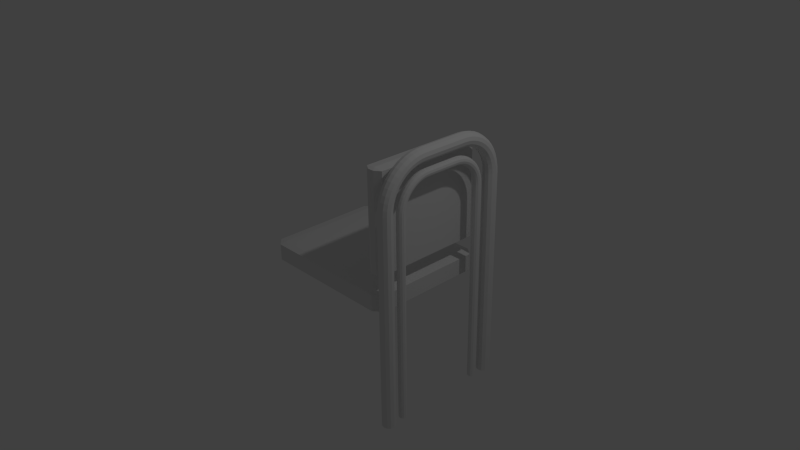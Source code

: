 # Source: chair.blend  (saved by Blender 2.73.0; exported with 4.5.12 LTS)
import bpy
from mathutils import Matrix  # noqa: F401  (used for matrix-valued properties, if any)

bpy.ops.wm.read_factory_settings(use_empty=True)
scene = bpy.context.scene
scene.name = 'Scene'

# ---- collections
col_collection_1 = bpy.data.collections.new('Collection 1'); scene.collection.children.link(col_collection_1)

# ---- materials (node trees are filled in below, after node groups)
mat_material = bpy.data.materials.new('Material')
mat_material.alpha_threshold = 0.0
mat_material.use_transparent_shadow = False
mat_material.roughness = 0.5
mat_material.line_color = (0.0, 0.0, 0.0, 1.0)

# ---- material node trees

# ---- world
world_world = bpy.data.worlds.new('World'); scene.world = world_world
world_world.color = (0.05088, 0.05088, 0.05088)
world_world.use_sun_shadow = False
world_world.sun_shadow_jitter_overblur = 0.0
world_world.cycles.sampling_method = 'MANUAL'
world_world.cycles.sample_map_resolution = 256

# ---- cameras
cam_camera = bpy.data.cameras.new('Camera')
cam_camera.clip_end = 100.0
cam_camera.lens = 35.0
cam_camera.sensor_width = 32.0
cam_camera.sensor_height = 18.0
cam_camera.ortho_scale = 7.314
cam_camera.dof.focus_distance = 0.0
cam_camera.dof.aperture_fstop = 128.0

# ---- lights
light_lamp = bpy.data.lights.new('Lamp', 'POINT')
light_lamp.transmission_factor = 0.0
light_lamp.cutoff_distance = 30.0
light_lamp.energy = 100.0
light_lamp.shadow_buffer_clip_start = 1.001
light_lamp.shadow_soft_size = 0.1
light_lamp.shadow_maximum_resolution = 0.006
light_lamp.use_absolute_resolution = True
light_lamp.cycles.use_multiple_importance_sampling = False

# ---- meshes
me_torus = bpy.data.meshes.new('Torus')
me_torus.from_pydata([(-0.6146, 0.4113, 4.496e-08), (-0.601, 0.4117, -0.05056), (-0.5639, 0.4126, -0.08742), (-0.5134, 0.414, -0.1007), (-0.4631, 0.4153, -0.08704), (-0.4265, 0.4163, -0.05018), (-0.4131, 0.4167, 3.978e-08), (-0.4265, 0.4163, 0.05018), (-0.4631, 0.4153, 0.08704), (-0.5134, 0.414, 0.1007), (-0.5639, 0.4126, 0.08742), (-0.601, 0.4117, 0.05056), (-0.6074, 0.5224, 4.189e-08), (-0.5938, 0.5206, -0.05073), (-0.5569, 0.5158, -0.0876), (-0.5067, 0.5092, -0.1007), (-0.457, 0.5026, -0.08684), (-0.4209, 0.4979, -0.04997), (-0.4077, 0.4961, 3.827e-08), (-0.4209, 0.4979, 0.04997), (-0.457, 0.5026, 0.08684), (-0.5067, 0.5092, 0.1007), (-0.5569, 0.5158, 0.0876), (-0.5938, 0.5206, 0.05073), (-0.5862, 0.629, 3.792e-08), (-0.573, 0.6255, -0.05073), (-0.537, 0.6158, -0.0876), (-0.4881, 0.6027, -0.1007), (-0.4397, 0.5898, -0.08684), (-0.4045, 0.5803, -0.04997), (-0.3917, 0.5769, 3.548e-08), (-0.4045, 0.5803, 0.04997), (-0.4397, 0.5898, 0.08684), (-0.4881, 0.6027, 0.1007), (-0.537, 0.6158, 0.0876), (-0.573, 0.6255, 0.05073), (-0.5513, 0.732, 3.268e-08), (-0.5386, 0.7267, -0.05073), (-0.5042, 0.7124, -0.0876), (-0.4574, 0.6931, -0.1007), (-0.4111, 0.6739, -0.08684), (-0.3775, 0.66, -0.04997), (-0.3652, 0.6549, 3.308e-08), (-0.3775, 0.66, 0.04997), (-0.4111, 0.6739, 0.08684), (-0.4574, 0.6931, 0.1007), (-0.5042, 0.7124, 0.0876), (-0.5386, 0.7267, 0.05073), (-0.5032, 0.8294, 2.829e-08), (-0.4913, 0.8226, -0.05073), (-0.459, 0.8039, -0.0876), (-0.4152, 0.7786, -0.1007), (-0.3718, 0.7536, -0.08684), (-0.3403, 0.7354, -0.04997), (-0.3288, 0.7287, 3.029e-08), (-0.3403, 0.7354, 0.04997), (-0.3718, 0.7536, 0.08684), (-0.4152, 0.7786, 0.1007), (-0.459, 0.8039, 0.0876), (-0.4913, 0.8226, 0.05073), (-0.4428, 0.9198, 2.482e-08), (-0.432, 0.9115, -0.05073), (-0.4024, 0.8888, -0.0876), (-0.3622, 0.858, -0.1007), (-0.3225, 0.8274, -0.08684), (-0.2936, 0.8053, -0.04997), (-0.283, 0.7972, 2.915e-08), (-0.2936, 0.8053, 0.04997), (-0.3225, 0.8274, 0.08684), (-0.3622, 0.858, 0.1007), (-0.4024, 0.8888, 0.0876), (-0.432, 0.9115, 0.05073), (-0.3712, 1.002, 2.151e-08), (-0.3615, 0.9918, -0.05073), (-0.3351, 0.9655, -0.0876), (-0.2993, 0.9297, -0.1007), (-0.2639, 0.8942, -0.08684), (-0.2381, 0.8685, -0.04997), (-0.2287, 0.8591, 2.692e-08), (-0.2381, 0.8685, 0.04997), (-0.2639, 0.8942, 0.08684), (-0.2993, 0.9297, 0.1007), (-0.3351, 0.9655, 0.0876), (-0.3615, 0.9918, 0.05073), (-0.2895, 1.073, 1.721e-08), (-0.2811, 1.062, -0.05073), (-0.2584, 1.033, -0.0876), (-0.2276, 0.9926, -0.1007), (-0.1971, 0.9528, -0.08684), (-0.1749, 0.9239, -0.04997), (-0.1668, 0.9134, 2.523e-08), (-0.1749, 0.9239, 0.04997), (-0.1971, 0.9528, 0.08684), (-0.2276, 0.9926, 0.1007), (-0.2584, 1.033, 0.0876), (-0.2811, 1.062, 0.05073), (-0.1991, 1.134, 1.402e-08), (-0.1922, 1.122, -0.05073), (-0.1736, 1.089, -0.0876), (-0.1483, 1.046, -0.1007), (-0.1232, 1.002, -0.08684), (-0.105, 0.9706, -0.04997), (-0.09837, 0.9591, 2.451e-08), (-0.105, 0.9706, 0.04997), (-0.1232, 1.002, 0.08684), (-0.1483, 1.046, 0.1007), (-0.1736, 1.089, 0.0876), (-0.1922, 1.122, 0.05073), (-0.1016, 1.182, 1.157e-08), (-0.09636, 1.169, -0.05073), (-0.08208, 1.135, -0.0876), (-0.06273, 1.088, -0.1007), (-0.04354, 1.041, -0.08684), (-0.0296, 1.008, -0.04997), (-0.02452, 0.9955, 2.24e-08), (-0.0296, 1.008, 0.04997), (-0.04354, 1.041, 0.08684), (-0.06273, 1.088, 0.1007), (-0.08208, 1.135, 0.0876), (-0.09636, 1.169, 0.05073), (0.001315, 1.217, 9.928e-09), (0.004863, 1.203, -0.05073), (0.01452, 1.167, -0.0876), (0.02761, 1.118, -0.1007), (0.04059, 1.07, -0.08684), (0.05001, 1.035, -0.04997), (0.05345, 1.022, 2.013e-08), (0.05001, 1.035, 0.04997), (0.04059, 1.07, 0.08684), (0.02761, 1.118, 0.1007), (0.01452, 1.167, 0.0876), (0.004863, 1.203, 0.05073), (0.1079, 1.238, 8.313e-09), (0.1097, 1.224, -0.05073), (0.1146, 1.187, -0.0876), (0.1212, 1.137, -0.1007), (0.1277, 1.087, -0.08684), (0.1325, 1.051, -0.04997), (0.1342, 1.038, 1.692e-08), (0.1325, 1.051, 0.04997), (0.1277, 1.087, 0.08684), (0.1212, 1.137, 0.1007), (0.1146, 1.187, 0.0876), (0.1097, 1.224, 0.05073), (0.219, 1.245, 6.361e-09), (0.2187, 1.231, -0.05056), (0.2177, 1.194, -0.08742), (0.2164, 1.144, -0.1007), (0.215, 1.093, -0.08704), (0.214, 1.057, -0.05018), (0.2137, 1.043, 1.678e-08), (0.214, 1.057, 0.05018), (0.215, 1.093, 0.08704), (0.2164, 1.144, 0.1007), (0.2177, 1.194, 0.08742), (0.2187, 1.231, 0.05056), (-0.6146, -0.4114, -3.183e-08), (-0.601, -0.4117, 0.05056), (-0.5639, -0.4127, 0.08742), (-0.5134, -0.414, 0.1007), (-0.4631, -0.4154, 0.08704), (-0.4265, -0.4164, 0.05018), (-0.4131, -0.4167, -3.744e-08), (-0.4265, -0.4164, -0.05018), (-0.4631, -0.4154, -0.08704), (-0.5134, -0.414, -0.1007), (-0.5639, -0.4127, -0.08742), (-0.601, -0.4117, -0.05056), (-0.6074, -0.5225, -3.313e-08), (-0.5938, -0.5207, 0.05073), (-0.5569, -0.5158, 0.0876), (-0.5067, -0.5092, 0.1007), (-0.457, -0.5027, 0.08684), (-0.4209, -0.4979, 0.04997), (-0.4077, -0.4962, -3.709e-08), (-0.4209, -0.4979, -0.04997), (-0.457, -0.5027, -0.08684), (-0.5067, -0.5092, -0.1007), (-0.5569, -0.5158, -0.0876), (-0.5938, -0.5207, -0.05073), (-0.5862, -0.6291, -3.338e-08), (-0.573, -0.6255, 0.05073), (-0.537, -0.6159, 0.0876), (-0.4881, -0.6028, 0.1007), (-0.4397, -0.5898, 0.08684), (-0.4045, -0.5804, 0.04997), (-0.3917, -0.577, -3.725e-08), (-0.4045, -0.5804, -0.04997), (-0.4397, -0.5898, -0.08684), (-0.4881, -0.6028, -0.1007), (-0.537, -0.6159, -0.0876), (-0.573, -0.6255, -0.05073), (-0.5513, -0.732, -3.299e-08), (-0.5386, -0.7268, 0.05073), (-0.5042, -0.7125, 0.0876), (-0.4574, -0.6931, 0.1007), (-0.4111, -0.6739, 0.08684), (-0.3775, -0.66, 0.04997), (-0.3652, -0.6549, -3.75e-08), (-0.3775, -0.66, -0.04997), (-0.4111, -0.6739, -0.08684), (-0.4574, -0.6931, -0.1007), (-0.5042, -0.7125, -0.0876), (-0.5386, -0.7268, -0.05073), (-0.5032, -0.8295, -3.357e-08), (-0.4913, -0.8226, 0.05073), (-0.459, -0.804, 0.0876), (-0.4152, -0.7787, 0.1007), (-0.3718, -0.7536, 0.08684), (-0.3403, -0.7354, 0.04997), (-0.3288, -0.7288, -3.784e-08), (-0.3403, -0.7354, -0.04997), (-0.3718, -0.7536, -0.08684), (-0.4152, -0.7787, -0.1007), (-0.459, -0.804, -0.0876), (-0.4913, -0.8226, -0.05073), (-0.4428, -0.9199, -3.511e-08), (-0.432, -0.9115, 0.05073), (-0.4024, -0.8888, 0.0876), (-0.3622, -0.858, 0.1007), (-0.3225, -0.8275, 0.08684), (-0.2936, -0.8053, 0.04997), (-0.283, -0.7972, -3.828e-08), (-0.2936, -0.8053, -0.04997), (-0.3225, -0.8275, -0.08684), (-0.3622, -0.858, -0.1007), (-0.4024, -0.8888, -0.0876), (-0.432, -0.9115, -0.05073), (-0.3712, -1.002, -3.597e-08), (-0.3615, -0.9919, 0.05073), (-0.3351, -0.9655, 0.0876), (-0.2993, -0.9297, 0.1007), (-0.2639, -0.8943, 0.08684), (-0.2381, -0.8685, 0.04997), (-0.2287, -0.8592, -3.88e-08), (-0.2381, -0.8685, -0.04997), (-0.2639, -0.8943, -0.08684), (-0.2993, -0.9297, -0.1007), (-0.3351, -0.9655, -0.0876), (-0.3615, -0.9919, -0.05073), (-0.2895, -1.073, -3.655e-08), (-0.2811, -1.062, 0.05073), (-0.2584, -1.033, 0.0876), (-0.2276, -0.9926, 0.1007), (-0.1971, -0.9529, 0.08684), (-0.1749, -0.924, 0.04997), (-0.1668, -0.9134, -3.939e-08), (-0.1749, -0.924, -0.04997), (-0.1971, -0.9529, -0.08684), (-0.2276, -0.9926, -0.1007), (-0.2584, -1.033, -0.0876), (-0.2811, -1.062, -0.05073), (-0.1991, -1.134, -3.804e-08), (-0.1922, -1.122, 0.05073), (-0.1736, -1.089, 0.0876), (-0.1483, -1.046, 0.1007), (-0.1232, -1.002, 0.08684), (-0.105, -0.9707, 0.04997), (-0.09837, -0.9592, -4.004e-08), (-0.105, -0.9707, -0.04997), (-0.1232, -1.002, -0.08684), (-0.1483, -1.046, -0.1007), (-0.1736, -1.089, -0.0876), (-0.1922, -1.122, -0.05073), (-0.1016, -1.182, -3.921e-08), (-0.09636, -1.169, 0.05073), (-0.08208, -1.135, 0.0876), (-0.06273, -1.088, 0.1007), (-0.04354, -1.042, 0.08684), (-0.0296, -1.008, 0.04997), (-0.02452, -0.9956, -4.074e-08), (-0.0296, -1.008, -0.04997), (-0.04354, -1.042, -0.08684), (-0.06273, -1.088, -0.1007), (-0.08208, -1.135, -0.0876), (-0.09636, -1.169, -0.05073), (0.001315, -1.217, -4.045e-08), (0.004863, -1.203, 0.05073), (0.01452, -1.167, 0.0876), (0.02761, -1.119, 0.1007), (0.04059, -1.07, 0.08684), (0.05001, -1.035, 0.04997), (0.05345, -1.022, -4.149e-08), (0.05001, -1.035, -0.04997), (0.04059, -1.07, -0.08684), (0.02761, -1.119, -0.1007), (0.01452, -1.167, -0.0876), (0.004863, -1.203, -0.05073), (0.1079, -1.238, -4.173e-08), (0.1097, -1.224, 0.05073), (0.1146, -1.187, 0.0876), (0.1212, -1.137, 0.1007), (0.1277, -1.087, 0.08684), (0.1325, -1.051, 0.04997), (0.1342, -1.038, -4.265e-08), (0.1325, -1.051, -0.04997), (0.1277, -1.087, -0.08684), (0.1212, -1.137, -0.1007), (0.1146, -1.187, -0.0876), (0.1097, -1.224, -0.05073), (0.219, -1.245, -4.223e-08), (0.2187, -1.231, 0.05056), (0.2177, -1.194, 0.08742), (0.2164, -1.144, 0.1007), (0.215, -1.094, 0.08704), (0.214, -1.057, 0.05018), (0.2137, -1.043, -4.224e-08), (0.214, -1.057, -0.05018), (0.215, -1.094, -0.08704), (0.2164, -1.144, -0.1007), (0.2177, -1.194, -0.08742), (0.2187, -1.231, -0.05056), (5.285, 1.245, 1.677e-07), (5.285, 1.231, -0.05036), (5.285, 1.195, -0.08722), (5.285, 1.144, -0.1007), (5.285, 1.094, -0.08722), (5.285, 1.057, -0.05036), (5.285, 1.043, 1.801e-07), (5.285, 1.057, 0.05036), (5.285, 1.094, 0.08722), (5.285, 1.144, 0.1007), (5.285, 1.195, 0.08722), (5.285, 1.231, 0.05036), (5.285, -1.245, 1.187e-07), (5.285, -1.231, 0.05036), (5.285, -1.195, 0.08722), (5.285, -1.144, 0.1007), (5.285, -1.094, 0.08722), (5.285, -1.057, 0.05036), (5.285, -1.044, 1.187e-07), (5.285, -1.057, -0.05036), (5.285, -1.094, -0.08722), (5.285, -1.144, -0.1007), (5.285, -1.195, -0.08722), (5.285, -1.231, -0.05036), (-1.116, 0.5643, 5.712e-08), (-1.093, 0.5647, -0.08429), (-1.031, 0.5657, -0.1458), (-0.9472, 0.567, -0.1682), (-0.8632, 0.5683, -0.1455), (-0.8019, 0.5693, -0.0839), (-0.7794, 0.5697, 5.713e-08), (-0.8019, 0.5693, 0.0839), (-0.8632, 0.5683, 0.1455), (-0.9472, 0.567, 0.1682), (-1.031, 0.5657, 0.1458), (-1.093, 0.5647, 0.08429), (-1.106, 0.7195, 5.273e-08), (-1.083, 0.7165, -0.08446), (-1.022, 0.7084, -0.146), (-0.9382, 0.6974, -0.1682), (-0.8551, 0.6865, -0.1453), (-0.7945, 0.6785, -0.0837), (-0.7724, 0.6756, 5.483e-08), (-0.7945, 0.6785, 0.0837), (-0.8551, 0.6865, 0.1453), (-0.9382, 0.6974, 0.1682), (-1.022, 0.7084, 0.146), (-1.083, 0.7165, 0.08446), (-1.076, 0.8694, 4.682e-08), (-1.054, 0.8635, -0.08446), (-0.9942, 0.8474, -0.146), (-0.9127, 0.8256, -0.1682), (-0.8317, 0.8039, -0.1453), (-0.7727, 0.7881, -0.0837), (-0.7511, 0.7823, 5.296e-08), (-0.7727, 0.7881, 0.0837), (-0.8317, 0.8039, 0.1453), (-0.9127, 0.8256, 0.1682), (-0.9942, 0.8474, 0.146), (-1.054, 0.8635, 0.08446), (-1.027, 1.014, 4.19e-08), (-1.006, 1.005, -0.08446), (-0.9486, 0.9816, -0.146), (-0.8707, 0.9494, -0.1682), (-0.7932, 0.9173, -0.1453), (-0.7368, 0.8939, -0.0837), (-0.7162, 0.8853, 4.842e-08), (-0.7368, 0.8939, 0.0837), (-0.7932, 0.9173, 0.1453), (-0.8707, 0.9494, 0.1682), (-0.9486, 0.9816, 0.146), (-1.006, 1.005, 0.08446), (-0.9593, 1.151, 3.805e-08), (-0.9396, 1.14, -0.08446), (-0.8859, 1.109, -0.146), (-0.8129, 1.067, -0.1682), (-0.7403, 1.025, -0.1453), (-0.6874, 0.9941, -0.0837), (-0.668, 0.9829, 4.522e-08), (-0.6874, 0.9941, 0.0837), (-0.7403, 1.025, 0.1453), (-0.8129, 1.067, 0.1682), (-0.8859, 1.109, 0.146), (-0.9396, 1.14, 0.08446), (-0.8744, 1.278, 3.455e-08), (-0.8564, 1.264, -0.08446), (-0.8072, 1.227, -0.146), (-0.7403, 1.175, -0.1682), (-0.6738, 1.124, -0.1453), (-0.6253, 1.087, -0.0837), (-0.6076, 1.073, 4.263e-08), (-0.6253, 1.087, 0.0837), (-0.6738, 1.124, 0.1453), (-0.7403, 1.175, 0.1682), (-0.8072, 1.227, 0.146), (-0.8564, 1.264, 0.08446), (-0.7737, 1.393, 3.023e-08), (-0.7576, 1.377, -0.08446), (-0.7137, 1.333, -0.146), (-0.6541, 1.273, -0.1682), (-0.5948, 1.214, -0.1453), (-0.5516, 1.171, -0.0837), (-0.5358, 1.155, 4.028e-08), (-0.5516, 1.171, 0.0837), (-0.5948, 1.214, 0.1453), (-0.6541, 1.273, 0.1682), (-0.7137, 1.333, 0.146), (-0.7576, 1.377, 0.08446), (-0.6588, 1.494, 2.721e-08), (-0.6449, 1.476, -0.08446), (-0.6072, 1.427, -0.146), (-0.5559, 1.36, -0.1682), (-0.5048, 1.293, -0.1453), (-0.4676, 1.245, -0.0837), (-0.454, 1.227, 3.942e-08), (-0.4676, 1.245, 0.0837), (-0.5048, 1.293, 0.1453), (-0.5559, 1.36, 0.1682), (-0.6072, 1.427, 0.146), (-0.6449, 1.476, 0.08446), (-0.5317, 1.579, 2.392e-08), (-0.5204, 1.559, -0.08446), (-0.4894, 1.505, -0.146), (-0.4472, 1.432, -0.1682), (-0.4053, 1.36, -0.1453), (-0.3747, 1.307, -0.0837), (-0.3636, 1.287, 3.689e-08), (-0.3747, 1.307, 0.0837), (-0.4053, 1.36, 0.1453), (-0.4472, 1.432, 0.1682), (-0.4894, 1.505, 0.146), (-0.5204, 1.559, 0.08446), (-0.3947, 1.646, 2.162e-08), (-0.386, 1.625, -0.08446), (-0.3623, 1.568, -0.146), (-0.33, 1.49, -0.1682), (-0.2979, 1.413, -0.1453), (-0.2745, 1.356, -0.0837), (-0.266, 1.336, 3.472e-08), (-0.2745, 1.356, 0.0837), (-0.2979, 1.413, 0.1453), (-0.33, 1.49, 0.1682), (-0.3623, 1.568, 0.146), (-0.386, 1.625, 0.08446), (-0.25, 1.695, 1.995e-08), (-0.2441, 1.673, -0.08446), (-0.2281, 1.614, -0.146), (-0.2062, 1.532, -0.1682), (-0.1845, 1.451, -0.1453), (-0.1687, 1.392, -0.0837), (-0.1629, 1.371, 3.491e-08), (-0.1687, 1.392, 0.0837), (-0.1845, 1.451, 0.1453), (-0.2062, 1.532, 0.1682), (-0.2281, 1.614, 0.146), (-0.2441, 1.673, 0.08446), (-0.1001, 1.725, 1.812e-08), (-0.09715, 1.703, -0.08446), (-0.08906, 1.641, -0.146), (-0.07806, 1.558, -0.1682), (-0.06711, 1.474, -0.1453), (-0.05913, 1.414, -0.0837), (-0.05622, 1.392, 3.43e-08), (-0.05913, 1.414, 0.0837), (-0.06711, 1.474, 0.1453), (-0.07806, 1.558, 0.1682), (-0.08906, 1.641, 0.146), (-0.09715, 1.703, 0.08446), (0.05502, 1.735, 1.819e-08), (0.05467, 1.713, -0.08429), (0.05371, 1.651, -0.1458), (0.05239, 1.567, -0.1682), (0.05103, 1.483, -0.1455), (0.05003, 1.421, -0.0839), (0.04966, 1.399, 3.449e-08), (0.05003, 1.421, 0.0839), (0.05103, 1.483, 0.1455), (0.05239, 1.567, 0.1682), (0.05371, 1.651, 0.1458), (0.05467, 1.713, 0.08429), (-1.116, -0.5643, -5.031e-08), (-1.093, -0.5646, 0.08429), (-1.031, -0.5656, 0.1458), (-0.9472, -0.5669, 0.1682), (-0.8632, -0.5683, 0.1455), (-0.8019, -0.5693, 0.0839), (-0.7794, -0.5696, -4.911e-08), (-0.8019, -0.5693, -0.0839), (-0.8632, -0.5683, -0.1455), (-0.9472, -0.5669, -0.1682), (-1.031, -0.5656, -0.1458), (-1.093, -0.5646, -0.08429), (-1.106, -0.7194, -4.99e-08), (-1.083, -0.7165, 0.08446), (-1.022, -0.7084, 0.146), (-0.9382, -0.6974, 0.1682), (-0.8551, -0.6864, 0.1453), (-0.7945, -0.6784, 0.0837), (-0.7724, -0.6755, -4.951e-08), (-0.7945, -0.6784, -0.0837), (-0.8551, -0.6864, -0.1453), (-0.9382, -0.6974, -0.1682), (-1.022, -0.7084, -0.146), (-1.083, -0.7165, -0.08446), (-1.076, -0.8693, -4.868e-08), (-1.054, -0.8634, 0.08446), (-0.9942, -0.8474, 0.146), (-0.9127, -0.8255, 0.1682), (-0.8317, -0.8038, 0.1453), (-0.7727, -0.788, 0.0837), (-0.7511, -0.7822, -4.991e-08), (-0.7727, -0.788, -0.0837), (-0.8317, -0.8038, -0.1453), (-0.9127, -0.8255, -0.1682), (-0.9942, -0.8474, -0.146), (-1.054, -0.8634, -0.08446), (-1.027, -1.014, -4.828e-08), (-1.006, -1.005, 0.08446), (-0.9486, -0.9816, 0.146), (-0.8707, -0.9493, 0.1682), (-0.7932, -0.9172, 0.1453), (-0.7368, -0.8938, 0.0837), (-0.7162, -0.8853, -4.912e-08), (-0.7368, -0.8938, -0.0837), (-0.7932, -0.9172, -0.1453), (-0.8707, -0.9493, -0.1682), (-0.9486, -0.9816, -0.146), (-1.006, -1.005, -0.08446), (-0.9593, -1.151, -4.828e-08), (-0.9396, -1.14, 0.08446), (-0.8859, -1.109, 0.146), (-0.8129, -1.067, 0.1682), (-0.7403, -1.025, 0.1453), (-0.6874, -0.994, 0.0837), (-0.668, -0.9829, -4.951e-08), (-0.6874, -0.994, -0.0837), (-0.7403, -1.025, -0.1453), (-0.8129, -1.067, -0.1682), (-0.8859, -1.109, -0.146), (-0.9396, -1.14, -0.08446), (-0.8744, -1.278, -4.828e-08), (-0.8564, -1.264, 0.08446), (-0.8072, -1.227, 0.146), (-0.7403, -1.175, 0.1682), (-0.6738, -1.124, 0.1453), (-0.6253, -1.087, 0.0837), (-0.6076, -1.073, -5.031e-08), (-0.6253, -1.087, -0.0837), (-0.6738, -1.124, -0.1453), (-0.7403, -1.175, -0.1682), (-0.8072, -1.227, -0.146), (-0.8564, -1.264, -0.08446), (-0.7737, -1.393, -4.787e-08), (-0.7576, -1.377, 0.08446), (-0.7137, -1.333, 0.146), (-0.6541, -1.273, 0.1682), (-0.5948, -1.214, 0.1453), (-0.5516, -1.171, 0.0837), (-0.5358, -1.155, -4.991e-08), (-0.5516, -1.171, -0.0837), (-0.5948, -1.214, -0.1453), (-0.6541, -1.273, -0.1682), (-0.7137, -1.333, -0.146), (-0.7576, -1.377, -0.08446), (-0.6588, -1.494, -4.868e-08), (-0.6449, -1.476, 0.08446), (-0.6072, -1.426, 0.146), (-0.5559, -1.36, 0.1682), (-0.5048, -1.293, 0.1453), (-0.4676, -1.245, 0.0837), (-0.454, -1.227, -4.951e-08), (-0.4676, -1.245, -0.0837), (-0.5048, -1.293, -0.1453), (-0.5559, -1.36, -0.1682), (-0.6072, -1.426, -0.146), (-0.6449, -1.476, -0.08446), (-0.5317, -1.579, -5.031e-08), (-0.5204, -1.559, 0.08446), (-0.4894, -1.505, 0.146), (-0.4472, -1.432, 0.1682), (-0.4053, -1.36, 0.1453), (-0.3747, -1.307, 0.0837), (-0.3636, -1.287, -4.951e-08), (-0.3747, -1.307, -0.0837), (-0.4053, -1.36, -0.1453), (-0.4472, -1.432, -0.1682), (-0.4894, -1.505, -0.146), (-0.5204, -1.559, -0.08446), (-0.3947, -1.646, -5.031e-08), (-0.386, -1.625, 0.08446), (-0.3623, -1.568, 0.146), (-0.33, -1.49, 0.1682), (-0.2979, -1.413, 0.1453), (-0.2745, -1.356, 0.0837), (-0.266, -1.335, -4.912e-08), (-0.2745, -1.356, -0.0837), (-0.2979, -1.413, -0.1453), (-0.33, -1.49, -0.1682), (-0.3623, -1.568, -0.146), (-0.386, -1.625, -0.08446), (-0.25, -1.695, -4.99e-08), (-0.2441, -1.673, 0.08446), (-0.2281, -1.613, 0.146), (-0.2062, -1.532, 0.1682), (-0.1845, -1.451, 0.1453), (-0.1687, -1.392, 0.0837), (-0.1629, -1.37, -4.912e-08), (-0.1687, -1.392, -0.0837), (-0.1845, -1.451, -0.1453), (-0.2062, -1.532, -0.1682), (-0.2281, -1.613, -0.146), (-0.2441, -1.673, -0.08446), (-0.1001, -1.725, -4.909e-08), (-0.09715, -1.703, 0.08446), (-0.08906, -1.641, 0.146), (-0.07805, -1.558, 0.1682), (-0.06711, -1.474, 0.1453), (-0.05913, -1.414, 0.0837), (-0.05622, -1.392, -5.031e-08), (-0.05913, -1.414, -0.0837), (-0.06711, -1.474, -0.1453), (-0.07805, -1.558, -0.1682), (-0.08906, -1.641, -0.146), (-0.09715, -1.703, -0.08446), (0.05502, -1.735, -4.991e-08), (0.05467, -1.713, 0.08429), (0.05371, -1.651, 0.1458), (0.05239, -1.567, 0.1682), (0.05103, -1.483, 0.1455), (0.05003, -1.421, 0.0839), (0.04966, -1.399, -4.911e-08), (0.05003, -1.421, -0.0839), (0.05103, -1.483, -0.1455), (0.05239, -1.567, -0.1682), (0.05371, -1.651, -0.1458), (0.05467, -1.713, -0.08429), (5.285, 1.735, 1.878e-07), (5.285, 1.713, -0.08408), (5.285, 1.651, -0.1456), (5.285, 1.567, -0.1682), (5.285, 1.483, -0.1456), (5.285, 1.421, -0.08408), (5.285, 1.399, 2.045e-07), (5.285, 1.421, 0.08408), (5.285, 1.483, 0.1456), (5.285, 1.567, 0.1682), (5.285, 1.651, 0.1456), (5.285, 1.713, 0.08408), (5.285, -1.735, 1.185e-07), (5.285, -1.713, 0.08408), (5.285, -1.651, 0.1456), (5.285, -1.567, 0.1682), (5.285, -1.483, 0.1456), (5.285, -1.421, 0.08408), (5.285, -1.399, 1.201e-07), (5.285, -1.421, -0.08408), (5.285, -1.483, -0.1456), (5.285, -1.567, -0.1682), (5.285, -1.651, -0.1456), (5.285, -1.713, -0.08408)], [], [(0, 12, 13, 1), (1, 13, 14, 2), (2, 14, 15, 3), (3, 15, 16, 4), (4, 16, 17, 5), (5, 17, 18, 6), (6, 18, 19, 7), (7, 19, 20, 8), (8, 20, 21, 9), (9, 21, 22, 10), (10, 22, 23, 11), (11, 23, 12, 0), (12, 24, 25, 13), (13, 25, 26, 14), (14, 26, 27, 15), (15, 27, 28, 16), (16, 28, 29, 17), (17, 29, 30, 18), (18, 30, 31, 19), (19, 31, 32, 20), (20, 32, 33, 21), (21, 33, 34, 22), (22, 34, 35, 23), (23, 35, 24, 12), (24, 36, 37, 25), (25, 37, 38, 26), (26, 38, 39, 27), (27, 39, 40, 28), (28, 40, 41, 29), (29, 41, 42, 30), (30, 42, 43, 31), (31, 43, 44, 32), (32, 44, 45, 33), (33, 45, 46, 34), (34, 46, 47, 35), (35, 47, 36, 24), (36, 48, 49, 37), (37, 49, 50, 38), (38, 50, 51, 39), (39, 51, 52, 40), (40, 52, 53, 41), (41, 53, 54, 42), (42, 54, 55, 43), (43, 55, 56, 44), (44, 56, 57, 45), (45, 57, 58, 46), (46, 58, 59, 47), (47, 59, 48, 36), (48, 60, 61, 49), (49, 61, 62, 50), (50, 62, 63, 51), (51, 63, 64, 52), (52, 64, 65, 53), (53, 65, 66, 54), (54, 66, 67, 55), (55, 67, 68, 56), (56, 68, 69, 57), (57, 69, 70, 58), (58, 70, 71, 59), (59, 71, 60, 48), (60, 72, 73, 61), (61, 73, 74, 62), (62, 74, 75, 63), (63, 75, 76, 64), (64, 76, 77, 65), (65, 77, 78, 66), (66, 78, 79, 67), (67, 79, 80, 68), (68, 80, 81, 69), (69, 81, 82, 70), (70, 82, 83, 71), (71, 83, 72, 60), (72, 84, 85, 73), (73, 85, 86, 74), (74, 86, 87, 75), (75, 87, 88, 76), (76, 88, 89, 77), (77, 89, 90, 78), (78, 90, 91, 79), (79, 91, 92, 80), (80, 92, 93, 81), (81, 93, 94, 82), (82, 94, 95, 83), (83, 95, 84, 72), (84, 96, 97, 85), (85, 97, 98, 86), (86, 98, 99, 87), (87, 99, 100, 88), (88, 100, 101, 89), (89, 101, 102, 90), (90, 102, 103, 91), (91, 103, 104, 92), (92, 104, 105, 93), (93, 105, 106, 94), (94, 106, 107, 95), (95, 107, 96, 84), (96, 108, 109, 97), (97, 109, 110, 98), (98, 110, 111, 99), (99, 111, 112, 100), (100, 112, 113, 101), (101, 113, 114, 102), (102, 114, 115, 103), (103, 115, 116, 104), (104, 116, 117, 105), (105, 117, 118, 106), (106, 118, 119, 107), (107, 119, 108, 96), (108, 120, 121, 109), (109, 121, 122, 110), (110, 122, 123, 111), (111, 123, 124, 112), (112, 124, 125, 113), (113, 125, 126, 114), (114, 126, 127, 115), (115, 127, 128, 116), (116, 128, 129, 117), (117, 129, 130, 118), (118, 130, 131, 119), (119, 131, 120, 108), (120, 132, 133, 121), (121, 133, 134, 122), (122, 134, 135, 123), (123, 135, 136, 124), (124, 136, 137, 125), (125, 137, 138, 126), (126, 138, 139, 127), (127, 139, 140, 128), (128, 140, 141, 129), (129, 141, 142, 130), (130, 142, 143, 131), (131, 143, 132, 120), (132, 144, 145, 133), (133, 145, 146, 134), (134, 146, 147, 135), (135, 147, 148, 136), (136, 148, 149, 137), (137, 149, 150, 138), (138, 150, 151, 139), (139, 151, 152, 140), (140, 152, 153, 141), (141, 153, 154, 142), (142, 154, 155, 143), (143, 155, 144, 132), (156, 168, 169, 157), (157, 169, 170, 158), (158, 170, 171, 159), (159, 171, 172, 160), (160, 172, 173, 161), (161, 173, 174, 162), (162, 174, 175, 163), (163, 175, 176, 164), (164, 176, 177, 165), (165, 177, 178, 166), (166, 178, 179, 167), (167, 179, 168, 156), (168, 180, 181, 169), (169, 181, 182, 170), (170, 182, 183, 171), (171, 183, 184, 172), (172, 184, 185, 173), (173, 185, 186, 174), (174, 186, 187, 175), (175, 187, 188, 176), (176, 188, 189, 177), (177, 189, 190, 178), (178, 190, 191, 179), (179, 191, 180, 168), (180, 192, 193, 181), (181, 193, 194, 182), (182, 194, 195, 183), (183, 195, 196, 184), (184, 196, 197, 185), (185, 197, 198, 186), (186, 198, 199, 187), (187, 199, 200, 188), (188, 200, 201, 189), (189, 201, 202, 190), (190, 202, 203, 191), (191, 203, 192, 180), (192, 204, 205, 193), (193, 205, 206, 194), (194, 206, 207, 195), (195, 207, 208, 196), (196, 208, 209, 197), (197, 209, 210, 198), (198, 210, 211, 199), (199, 211, 212, 200), (200, 212, 213, 201), (201, 213, 214, 202), (202, 214, 215, 203), (203, 215, 204, 192), (204, 216, 217, 205), (205, 217, 218, 206), (206, 218, 219, 207), (207, 219, 220, 208), (208, 220, 221, 209), (209, 221, 222, 210), (210, 222, 223, 211), (211, 223, 224, 212), (212, 224, 225, 213), (213, 225, 226, 214), (214, 226, 227, 215), (215, 227, 216, 204), (216, 228, 229, 217), (217, 229, 230, 218), (218, 230, 231, 219), (219, 231, 232, 220), (220, 232, 233, 221), (221, 233, 234, 222), (222, 234, 235, 223), (223, 235, 236, 224), (224, 236, 237, 225), (225, 237, 238, 226), (226, 238, 239, 227), (227, 239, 228, 216), (228, 240, 241, 229), (229, 241, 242, 230), (230, 242, 243, 231), (231, 243, 244, 232), (232, 244, 245, 233), (233, 245, 246, 234), (234, 246, 247, 235), (235, 247, 248, 236), (236, 248, 249, 237), (237, 249, 250, 238), (238, 250, 251, 239), (239, 251, 240, 228), (240, 252, 253, 241), (241, 253, 254, 242), (242, 254, 255, 243), (243, 255, 256, 244), (244, 256, 257, 245), (245, 257, 258, 246), (246, 258, 259, 247), (247, 259, 260, 248), (248, 260, 261, 249), (249, 261, 262, 250), (250, 262, 263, 251), (251, 263, 252, 240), (252, 264, 265, 253), (253, 265, 266, 254), (254, 266, 267, 255), (255, 267, 268, 256), (256, 268, 269, 257), (257, 269, 270, 258), (258, 270, 271, 259), (259, 271, 272, 260), (260, 272, 273, 261), (261, 273, 274, 262), (262, 274, 275, 263), (263, 275, 264, 252), (264, 276, 277, 265), (265, 277, 278, 266), (266, 278, 279, 267), (267, 279, 280, 268), (268, 280, 281, 269), (269, 281, 282, 270), (270, 282, 283, 271), (271, 283, 284, 272), (272, 284, 285, 273), (273, 285, 286, 274), (274, 286, 287, 275), (275, 287, 276, 264), (276, 288, 289, 277), (277, 289, 290, 278), (278, 290, 291, 279), (279, 291, 292, 280), (280, 292, 293, 281), (281, 293, 294, 282), (282, 294, 295, 283), (283, 295, 296, 284), (284, 296, 297, 285), (285, 297, 298, 286), (286, 298, 299, 287), (287, 299, 288, 276), (288, 300, 301, 289), (289, 301, 302, 290), (290, 302, 303, 291), (291, 303, 304, 292), (292, 304, 305, 293), (293, 305, 306, 294), (294, 306, 307, 295), (295, 307, 308, 296), (296, 308, 309, 297), (297, 309, 310, 298), (298, 310, 311, 299), (299, 311, 300, 288), (0, 156, 157, 11), (11, 157, 158, 10), (10, 158, 159, 9), (9, 159, 160, 8), (8, 160, 161, 7), (7, 161, 162, 6), (6, 162, 163, 5), (5, 163, 164, 4), (4, 164, 165, 3), (3, 165, 166, 2), (2, 166, 167, 1), (1, 167, 156, 0), (304, 303, 327, 328), (149, 148, 316, 317), (147, 146, 314, 315), (302, 301, 325, 326), (307, 306, 330, 331), (152, 151, 319, 320), (311, 310, 334, 335), (303, 302, 326, 327), (305, 304, 328, 329), (150, 149, 317, 318), (144, 155, 323, 312), (154, 153, 321, 322), (153, 152, 320, 321), (308, 307, 331, 332), (145, 144, 312, 313), (148, 147, 315, 316), (309, 308, 332, 333), (310, 309, 333, 334), (155, 154, 322, 323), (151, 150, 318, 319), (146, 145, 313, 314), (306, 305, 329, 330), (300, 311, 335, 324), (301, 300, 324, 325), (336, 348, 349, 337), (337, 349, 350, 338), (338, 350, 351, 339), (339, 351, 352, 340), (340, 352, 353, 341), (341, 353, 354, 342), (342, 354, 355, 343), (343, 355, 356, 344), (344, 356, 357, 345), (345, 357, 358, 346), (346, 358, 359, 347), (347, 359, 348, 336), (348, 360, 361, 349), (349, 361, 362, 350), (350, 362, 363, 351), (351, 363, 364, 352), (352, 364, 365, 353), (353, 365, 366, 354), (354, 366, 367, 355), (355, 367, 368, 356), (356, 368, 369, 357), (357, 369, 370, 358), (358, 370, 371, 359), (359, 371, 360, 348), (360, 372, 373, 361), (361, 373, 374, 362), (362, 374, 375, 363), (363, 375, 376, 364), (364, 376, 377, 365), (365, 377, 378, 366), (366, 378, 379, 367), (367, 379, 380, 368), (368, 380, 381, 369), (369, 381, 382, 370), (370, 382, 383, 371), (371, 383, 372, 360), (372, 384, 385, 373), (373, 385, 386, 374), (374, 386, 387, 375), (375, 387, 388, 376), (376, 388, 389, 377), (377, 389, 390, 378), (378, 390, 391, 379), (379, 391, 392, 380), (380, 392, 393, 381), (381, 393, 394, 382), (382, 394, 395, 383), (383, 395, 384, 372), (384, 396, 397, 385), (385, 397, 398, 386), (386, 398, 399, 387), (387, 399, 400, 388), (388, 400, 401, 389), (389, 401, 402, 390), (390, 402, 403, 391), (391, 403, 404, 392), (392, 404, 405, 393), (393, 405, 406, 394), (394, 406, 407, 395), (395, 407, 396, 384), (396, 408, 409, 397), (397, 409, 410, 398), (398, 410, 411, 399), (399, 411, 412, 400), (400, 412, 413, 401), (401, 413, 414, 402), (402, 414, 415, 403), (403, 415, 416, 404), (404, 416, 417, 405), (405, 417, 418, 406), (406, 418, 419, 407), (407, 419, 408, 396), (408, 420, 421, 409), (409, 421, 422, 410), (410, 422, 423, 411), (411, 423, 424, 412), (412, 424, 425, 413), (413, 425, 426, 414), (414, 426, 427, 415), (415, 427, 428, 416), (416, 428, 429, 417), (417, 429, 430, 418), (418, 430, 431, 419), (419, 431, 420, 408), (420, 432, 433, 421), (421, 433, 434, 422), (422, 434, 435, 423), (423, 435, 436, 424), (424, 436, 437, 425), (425, 437, 438, 426), (426, 438, 439, 427), (427, 439, 440, 428), (428, 440, 441, 429), (429, 441, 442, 430), (430, 442, 443, 431), (431, 443, 432, 420), (432, 444, 445, 433), (433, 445, 446, 434), (434, 446, 447, 435), (435, 447, 448, 436), (436, 448, 449, 437), (437, 449, 450, 438), (438, 450, 451, 439), (439, 451, 452, 440), (440, 452, 453, 441), (441, 453, 454, 442), (442, 454, 455, 443), (443, 455, 444, 432), (444, 456, 457, 445), (445, 457, 458, 446), (446, 458, 459, 447), (447, 459, 460, 448), (448, 460, 461, 449), (449, 461, 462, 450), (450, 462, 463, 451), (451, 463, 464, 452), (452, 464, 465, 453), (453, 465, 466, 454), (454, 466, 467, 455), (455, 467, 456, 444), (456, 468, 469, 457), (457, 469, 470, 458), (458, 470, 471, 459), (459, 471, 472, 460), (460, 472, 473, 461), (461, 473, 474, 462), (462, 474, 475, 463), (463, 475, 476, 464), (464, 476, 477, 465), (465, 477, 478, 466), (466, 478, 479, 467), (467, 479, 468, 456), (468, 480, 481, 469), (469, 481, 482, 470), (470, 482, 483, 471), (471, 483, 484, 472), (472, 484, 485, 473), (473, 485, 486, 474), (474, 486, 487, 475), (475, 487, 488, 476), (476, 488, 489, 477), (477, 489, 490, 478), (478, 490, 491, 479), (479, 491, 480, 468), (492, 504, 505, 493), (493, 505, 506, 494), (494, 506, 507, 495), (495, 507, 508, 496), (496, 508, 509, 497), (497, 509, 510, 498), (498, 510, 511, 499), (499, 511, 512, 500), (500, 512, 513, 501), (501, 513, 514, 502), (502, 514, 515, 503), (503, 515, 504, 492), (504, 516, 517, 505), (505, 517, 518, 506), (506, 518, 519, 507), (507, 519, 520, 508), (508, 520, 521, 509), (509, 521, 522, 510), (510, 522, 523, 511), (511, 523, 524, 512), (512, 524, 525, 513), (513, 525, 526, 514), (514, 526, 527, 515), (515, 527, 516, 504), (516, 528, 529, 517), (517, 529, 530, 518), (518, 530, 531, 519), (519, 531, 532, 520), (520, 532, 533, 521), (521, 533, 534, 522), (522, 534, 535, 523), (523, 535, 536, 524), (524, 536, 537, 525), (525, 537, 538, 526), (526, 538, 539, 527), (527, 539, 528, 516), (528, 540, 541, 529), (529, 541, 542, 530), (530, 542, 543, 531), (531, 543, 544, 532), (532, 544, 545, 533), (533, 545, 546, 534), (534, 546, 547, 535), (535, 547, 548, 536), (536, 548, 549, 537), (537, 549, 550, 538), (538, 550, 551, 539), (539, 551, 540, 528), (540, 552, 553, 541), (541, 553, 554, 542), (542, 554, 555, 543), (543, 555, 556, 544), (544, 556, 557, 545), (545, 557, 558, 546), (546, 558, 559, 547), (547, 559, 560, 548), (548, 560, 561, 549), (549, 561, 562, 550), (550, 562, 563, 551), (551, 563, 552, 540), (552, 564, 565, 553), (553, 565, 566, 554), (554, 566, 567, 555), (555, 567, 568, 556), (556, 568, 569, 557), (557, 569, 570, 558), (558, 570, 571, 559), (559, 571, 572, 560), (560, 572, 573, 561), (561, 573, 574, 562), (562, 574, 575, 563), (563, 575, 564, 552), (564, 576, 577, 565), (565, 577, 578, 566), (566, 578, 579, 567), (567, 579, 580, 568), (568, 580, 581, 569), (569, 581, 582, 570), (570, 582, 583, 571), (571, 583, 584, 572), (572, 584, 585, 573), (573, 585, 586, 574), (574, 586, 587, 575), (575, 587, 576, 564), (576, 588, 589, 577), (577, 589, 590, 578), (578, 590, 591, 579), (579, 591, 592, 580), (580, 592, 593, 581), (581, 593, 594, 582), (582, 594, 595, 583), (583, 595, 596, 584), (584, 596, 597, 585), (585, 597, 598, 586), (586, 598, 599, 587), (587, 599, 588, 576), (588, 600, 601, 589), (589, 601, 602, 590), (590, 602, 603, 591), (591, 603, 604, 592), (592, 604, 605, 593), (593, 605, 606, 594), (594, 606, 607, 595), (595, 607, 608, 596), (596, 608, 609, 597), (597, 609, 610, 598), (598, 610, 611, 599), (599, 611, 600, 588), (600, 612, 613, 601), (601, 613, 614, 602), (602, 614, 615, 603), (603, 615, 616, 604), (604, 616, 617, 605), (605, 617, 618, 606), (606, 618, 619, 607), (607, 619, 620, 608), (608, 620, 621, 609), (609, 621, 622, 610), (610, 622, 623, 611), (611, 623, 612, 600), (612, 624, 625, 613), (613, 625, 626, 614), (614, 626, 627, 615), (615, 627, 628, 616), (616, 628, 629, 617), (617, 629, 630, 618), (618, 630, 631, 619), (619, 631, 632, 620), (620, 632, 633, 621), (621, 633, 634, 622), (622, 634, 635, 623), (623, 635, 624, 612), (624, 636, 637, 625), (625, 637, 638, 626), (626, 638, 639, 627), (627, 639, 640, 628), (628, 640, 641, 629), (629, 641, 642, 630), (630, 642, 643, 631), (631, 643, 644, 632), (632, 644, 645, 633), (633, 645, 646, 634), (634, 646, 647, 635), (635, 647, 636, 624), (336, 492, 493, 347), (347, 493, 494, 346), (346, 494, 495, 345), (345, 495, 496, 344), (344, 496, 497, 343), (343, 497, 498, 342), (342, 498, 499, 341), (341, 499, 500, 340), (340, 500, 501, 339), (339, 501, 502, 338), (338, 502, 503, 337), (337, 503, 492, 336), (640, 639, 663, 664), (485, 484, 652, 653), (483, 482, 650, 651), (638, 637, 661, 662), (643, 642, 666, 667), (488, 487, 655, 656), (647, 646, 670, 671), (639, 638, 662, 663), (641, 640, 664, 665), (486, 485, 653, 654), (480, 491, 659, 648), (490, 489, 657, 658), (489, 488, 656, 657), (644, 643, 667, 668), (481, 480, 648, 649), (484, 483, 651, 652), (645, 644, 668, 669), (646, 645, 669, 670), (491, 490, 658, 659), (487, 486, 654, 655), (482, 481, 649, 650), (642, 641, 665, 666), (636, 647, 671, 660), (637, 636, 660, 661)])
me_torus.use_remesh_preserve_volume = False
me_torus.use_remesh_preserve_attributes = False
me_torus.use_mirror_vertex_groups = False
me_torus.update()
me_cube = bpy.data.meshes.new('Cube')
me_cube.from_pydata([(1.0, 0.8814, -0.8814), (0.8814, 0.8814, -1.0), (0.8814, 1.0, -0.8814), (0.8814, -1.0, -0.8814), (0.8814, -0.8814, -1.0), (1.0, -0.8814, -0.8814), (-0.8814, -0.8814, -1.0), (-0.8814, -1.0, -0.8814), (-1.0, -0.8814, -0.8814), (-1.0, 0.8814, -0.8814), (-0.8814, 1.0, -0.8814), (-0.8814, 0.8814, -1.0), (1.0, 0.8814, 0.8814), (0.8814, 1.0, 0.8814), (0.8814, 0.8814, 1.0), (0.8814, -0.8814, 1.0), (0.8814, -1.0, 0.8814), (1.0, -0.8814, 0.8814), (-0.8814, -0.8814, 1.0), (-1.0, -0.8814, 0.8814), (-0.8814, -1.0, 0.8814), (-0.8814, 1.0, 0.8814), (-1.0, 0.8814, 0.8814), (-0.8814, 0.8814, 1.0), (0.8735, 0.8814, -1.0), (0.6364, 0.8814, -1.0), (0.6364, 1.0, -0.8814), (0.8735, 1.0, -0.8814), (0.6364, -1.0, -0.8814), (0.6364, -0.8814, -1.0), (0.8735, -0.8814, -1.0), (0.8735, -1.0, -0.8814), (0.6364, 1.0, 0.8814), (0.6364, 0.8814, 1.0), (0.8735, 0.8814, 1.0), (0.8735, 1.0, 0.8814), (0.8735, -0.8814, 1.0), (0.6364, -0.8814, 1.0), (0.6364, -1.0, 0.8814), (0.8735, -1.0, 0.8814), (0.9205, 0.9501, -13.41), (1.0, 0.8814, -13.41), (0.8814, 0.8814, -13.53), (0.8814, -0.8814, -13.53), (1.0, -0.8814, -13.41), (0.9205, -0.9501, -13.41), (0.755, 0.8814, -13.41), (0.8345, 0.9501, -13.41), (0.8735, 0.8814, -13.53), (0.8735, -0.8814, -13.53), (0.8345, -0.9501, -13.41), (0.755, -0.8814, -13.41), (0.8735, -0.8814, -2.856), (0.755, -0.8814, -2.975), (0.8345, -0.9501, -2.975), (0.8345, 0.9501, -2.975), (0.755, 0.8814, -2.975), (0.8735, 0.8814, -2.856), (0.8814, -0.8814, -2.856), (0.9205, -0.9501, -2.975), (1.0, -0.8814, -2.975), (1.0, 0.8814, -2.975), (0.9205, 0.9501, -2.975), (0.8814, 0.8814, -2.856)], [], [(8, 19, 22, 9), (42, 43, 49, 48), (13, 2, 27, 35), (25, 29, 6, 11), (32, 26, 10, 21), (14, 34, 36, 15), (3, 16, 39, 31), (28, 38, 20, 7), (33, 23, 18, 37), (58, 63, 57, 52), (55, 62, 40, 47), (53, 56, 46, 51), (61, 60, 44, 41), (59, 54, 50, 45), (0, 12, 17, 5), (0, 1, 2), (3, 4, 5), (6, 7, 8), (9, 10, 11), (12, 13, 14), (15, 16, 17), (18, 19, 20), (21, 22, 23), (24, 25, 26, 27), (28, 29, 30, 31), (32, 33, 34, 35), (36, 37, 38, 39), (40, 41, 42), (43, 44, 45), (46, 47, 48), (49, 50, 51), (52, 53, 54), (55, 56, 57), (58, 59, 60), (61, 62, 63), (0, 5, 4, 1), (25, 11, 10, 26), (2, 13, 12, 0), (28, 7, 6, 29), (5, 17, 16, 3), (8, 9, 11, 6), (7, 20, 19, 8), (9, 22, 21, 10), (14, 15, 17, 12), (32, 21, 23, 33), (37, 18, 20, 38), (18, 23, 22, 19), (1, 24, 27, 2), (3, 31, 30, 4), (13, 35, 34, 14), (15, 36, 39, 16), (26, 32, 35, 27), (38, 28, 31, 39), (33, 37, 36, 34), (29, 25, 24, 30), (41, 44, 43, 42), (42, 48, 47, 40), (45, 50, 49, 43), (51, 46, 48, 49), (55, 47, 46, 56), (61, 41, 40, 62), (50, 54, 53, 51), (44, 60, 59, 45), (60, 61, 63, 58), (62, 55, 57, 63), (54, 59, 58, 52), (56, 53, 52, 57), (1, 4, 30, 24)])
me_cube.materials.append(mat_material)
me_cube.use_remesh_preserve_volume = False
me_cube.use_remesh_preserve_attributes = False
me_cube.use_mirror_vertex_groups = False
me_cube.update()

# ---- objects
ob_torus = bpy.data.objects.new('Torus', me_torus)
ob_cube = bpy.data.objects.new('Cube', me_cube)
ob_lamp = bpy.data.objects.new('Lamp', light_lamp)
ob_camera = bpy.data.objects.new('Camera', cam_camera)

# ---- transforms, parenting, visibility, modifiers, constraints
ob_torus.location = (1.179, -0.0001012, 1.284)
ob_torus.rotation_euler = (-3.142, 1.571, 0.0)
ob_torus.scale = (0.5415, 0.5415, 0.5415)
ob_torus.lineart.crease_threshold = 0.0
ob_cube.location = (0.0, 0.0, 0.0)
ob_cube.scale = (1.0, 0.8176, -0.1244)
ob_cube.lock_rotations_4d = False
ob_cube.empty_display_type = 'ARROWS'
ob_cube.lineart.crease_threshold = 0.0
ob_lamp.location = (4.076, 1.005, 5.904)
ob_lamp.rotation_euler = (0.6503, 0.05522, 1.866)
ob_lamp.lock_rotations_4d = False
ob_lamp.empty_display_type = 'ARROWS'
ob_lamp.color = (0.0, 0.0, 0.0, 0.0)
ob_lamp.lineart.crease_threshold = 0.0
ob_camera.location = (7.481, -6.508, 5.344)
ob_camera.rotation_euler = (1.109, 0.01082, 0.8149)
ob_camera.lock_rotations_4d = False
ob_camera.empty_display_type = 'ARROWS'
ob_camera.color = (0.0, 0.0, 0.0, 0.0)
ob_camera.display_type = 'WIRE'
ob_camera.lineart.crease_threshold = 0.0

# ---- collection membership
col_collection_1.objects.link(ob_torus)
col_collection_1.objects.link(ob_cube)
col_collection_1.objects.link(ob_lamp)
col_collection_1.objects.link(ob_camera)

# ---- scene / render settings (as saved in the file)
scene.camera = ob_camera
scene.frame_start = 1; scene.frame_end = 250; scene.frame_set(5)
scene.render.engine = 'BLENDER_EEVEE_NEXT'
scene.render.resolution_percentage = 50
scene.render.dither_intensity = 0.0
scene.cycles.use_denoising = False
scene.cycles.samples = 10
scene.cycles.sampling_pattern = 'TABULATED_SOBOL'
scene.cycles.light_sampling_threshold = 0.0
scene.cycles.use_adaptive_sampling = False
scene.cycles.use_light_tree = False
scene.cycles.blur_glossy = 0.0
scene.cycles.pixel_filter_type = 'GAUSSIAN'
scene.cycles.sample_clamp_indirect = 0.0
scene.view_settings.view_transform = 'Standard'
bpy.context.view_layer.update()
